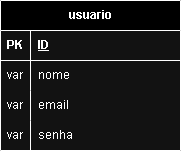

The diagram above was exported from draw.io. Its source (the exported page's mxGraphModel, read from the mxfile embedded in the PNG):
<mxGraphModel dx="1073" dy="454" grid="1" gridSize="10" guides="1" tooltips="1" connect="1" arrows="1" fold="1" page="1" pageScale="1" pageWidth="827" pageHeight="1169" math="0" shadow="0">
  <root>
    <mxCell id="0" />
    <mxCell id="1" parent="0" />
    <mxCell id="VhZf0rFv7saOcwySjxkK-5" value="usuario" style="shape=table;startSize=30;container=1;collapsible=1;childLayout=tableLayout;fixedRows=1;rowLines=0;fontStyle=1;align=center;resizeLast=1;html=1;" parent="1" vertex="1">
      <mxGeometry x="300" y="60" width="180" height="150" as="geometry" />
    </mxCell>
    <mxCell id="VhZf0rFv7saOcwySjxkK-6" value="" style="shape=tableRow;horizontal=0;startSize=0;swimlaneHead=0;swimlaneBody=0;fillColor=none;collapsible=0;dropTarget=0;points=[[0,0.5],[1,0.5]];portConstraint=eastwest;top=0;left=0;right=0;bottom=1;" parent="VhZf0rFv7saOcwySjxkK-5" vertex="1">
      <mxGeometry y="30" width="180" height="30" as="geometry" />
    </mxCell>
    <mxCell id="VhZf0rFv7saOcwySjxkK-7" value="PK" style="shape=partialRectangle;connectable=0;fillColor=none;top=0;left=0;bottom=0;right=0;fontStyle=1;overflow=hidden;whiteSpace=wrap;html=1;" parent="VhZf0rFv7saOcwySjxkK-6" vertex="1">
      <mxGeometry width="30" height="30" as="geometry">
        <mxRectangle width="30" height="30" as="alternateBounds" />
      </mxGeometry>
    </mxCell>
    <mxCell id="VhZf0rFv7saOcwySjxkK-8" value="ID" style="shape=partialRectangle;connectable=0;fillColor=none;top=0;left=0;bottom=0;right=0;align=left;spacingLeft=6;fontStyle=5;overflow=hidden;whiteSpace=wrap;html=1;" parent="VhZf0rFv7saOcwySjxkK-6" vertex="1">
      <mxGeometry x="30" width="150" height="30" as="geometry">
        <mxRectangle width="150" height="30" as="alternateBounds" />
      </mxGeometry>
    </mxCell>
    <mxCell id="VhZf0rFv7saOcwySjxkK-9" value="" style="shape=tableRow;horizontal=0;startSize=0;swimlaneHead=0;swimlaneBody=0;fillColor=none;collapsible=0;dropTarget=0;points=[[0,0.5],[1,0.5]];portConstraint=eastwest;top=0;left=0;right=0;bottom=0;" parent="VhZf0rFv7saOcwySjxkK-5" vertex="1">
      <mxGeometry y="60" width="180" height="30" as="geometry" />
    </mxCell>
    <mxCell id="VhZf0rFv7saOcwySjxkK-10" value="var" style="shape=partialRectangle;connectable=0;fillColor=none;top=0;left=0;bottom=0;right=0;editable=1;overflow=hidden;whiteSpace=wrap;html=1;" parent="VhZf0rFv7saOcwySjxkK-9" vertex="1">
      <mxGeometry width="30" height="30" as="geometry">
        <mxRectangle width="30" height="30" as="alternateBounds" />
      </mxGeometry>
    </mxCell>
    <mxCell id="VhZf0rFv7saOcwySjxkK-11" value="nome" style="shape=partialRectangle;connectable=0;fillColor=none;top=0;left=0;bottom=0;right=0;align=left;spacingLeft=6;overflow=hidden;whiteSpace=wrap;html=1;" parent="VhZf0rFv7saOcwySjxkK-9" vertex="1">
      <mxGeometry x="30" width="150" height="30" as="geometry">
        <mxRectangle width="150" height="30" as="alternateBounds" />
      </mxGeometry>
    </mxCell>
    <mxCell id="VhZf0rFv7saOcwySjxkK-12" value="" style="shape=tableRow;horizontal=0;startSize=0;swimlaneHead=0;swimlaneBody=0;fillColor=none;collapsible=0;dropTarget=0;points=[[0,0.5],[1,0.5]];portConstraint=eastwest;top=0;left=0;right=0;bottom=0;" parent="VhZf0rFv7saOcwySjxkK-5" vertex="1">
      <mxGeometry y="90" width="180" height="30" as="geometry" />
    </mxCell>
    <mxCell id="VhZf0rFv7saOcwySjxkK-13" value="var" style="shape=partialRectangle;connectable=0;fillColor=none;top=0;left=0;bottom=0;right=0;editable=1;overflow=hidden;whiteSpace=wrap;html=1;" parent="VhZf0rFv7saOcwySjxkK-12" vertex="1">
      <mxGeometry width="30" height="30" as="geometry">
        <mxRectangle width="30" height="30" as="alternateBounds" />
      </mxGeometry>
    </mxCell>
    <mxCell id="VhZf0rFv7saOcwySjxkK-14" value="email" style="shape=partialRectangle;connectable=0;fillColor=none;top=0;left=0;bottom=0;right=0;align=left;spacingLeft=6;overflow=hidden;whiteSpace=wrap;html=1;" parent="VhZf0rFv7saOcwySjxkK-12" vertex="1">
      <mxGeometry x="30" width="150" height="30" as="geometry">
        <mxRectangle width="150" height="30" as="alternateBounds" />
      </mxGeometry>
    </mxCell>
    <mxCell id="VhZf0rFv7saOcwySjxkK-15" value="" style="shape=tableRow;horizontal=0;startSize=0;swimlaneHead=0;swimlaneBody=0;fillColor=none;collapsible=0;dropTarget=0;points=[[0,0.5],[1,0.5]];portConstraint=eastwest;top=0;left=0;right=0;bottom=0;" parent="VhZf0rFv7saOcwySjxkK-5" vertex="1">
      <mxGeometry y="120" width="180" height="30" as="geometry" />
    </mxCell>
    <mxCell id="VhZf0rFv7saOcwySjxkK-16" value="var" style="shape=partialRectangle;connectable=0;fillColor=none;top=0;left=0;bottom=0;right=0;editable=1;overflow=hidden;whiteSpace=wrap;html=1;" parent="VhZf0rFv7saOcwySjxkK-15" vertex="1">
      <mxGeometry width="30" height="30" as="geometry">
        <mxRectangle width="30" height="30" as="alternateBounds" />
      </mxGeometry>
    </mxCell>
    <mxCell id="VhZf0rFv7saOcwySjxkK-17" value="senha" style="shape=partialRectangle;connectable=0;fillColor=none;top=0;left=0;bottom=0;right=0;align=left;spacingLeft=6;overflow=hidden;whiteSpace=wrap;html=1;" parent="VhZf0rFv7saOcwySjxkK-15" vertex="1">
      <mxGeometry x="30" width="150" height="30" as="geometry">
        <mxRectangle width="150" height="30" as="alternateBounds" />
      </mxGeometry>
    </mxCell>
  </root>
</mxGraphModel>